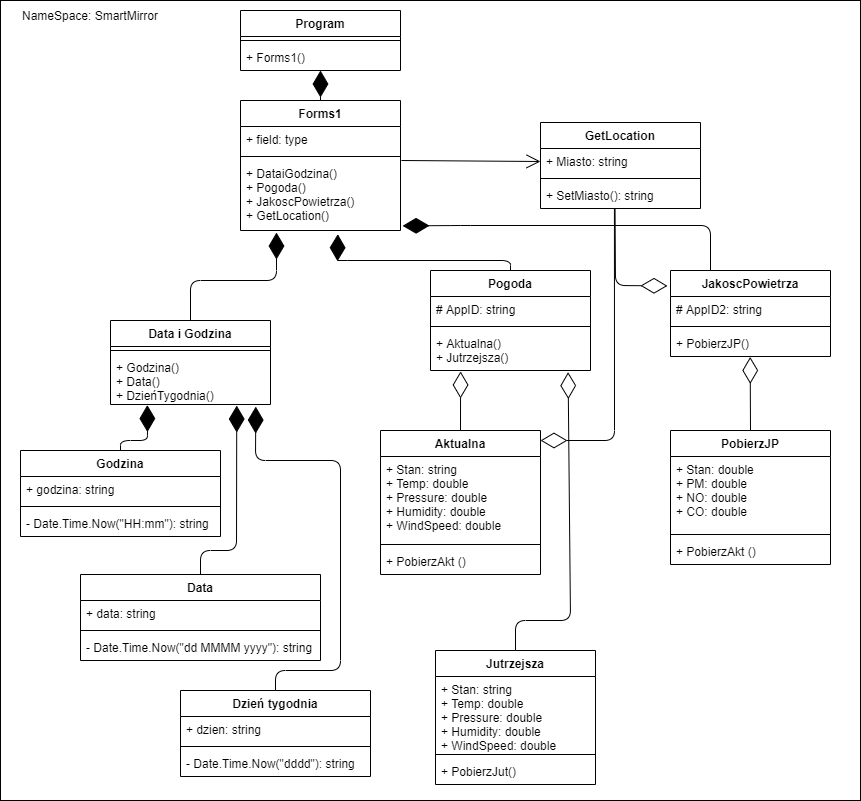

The diagram above was exported from draw.io. Its source (the exported page's mxGraphModel, read from the mxfile embedded in the PNG):
<mxGraphModel dx="2475" dy="899" grid="1" gridSize="10" guides="1" tooltips="1" connect="1" arrows="1" fold="1" page="1" pageScale="1" pageWidth="850" pageHeight="1100" math="0" shadow="0">
  <root>
    <mxCell id="0" />
    <mxCell id="1" parent="0" />
    <mxCell id="KRuiX3AASa_cD4_gAvb8-1" value="Program" style="swimlane;fontStyle=1;align=center;verticalAlign=top;childLayout=stackLayout;horizontal=1;startSize=26;horizontalStack=0;resizeParent=1;resizeParentMax=0;resizeLast=0;collapsible=1;marginBottom=0;" parent="1" vertex="1">
      <mxGeometry x="230" y="10" width="160" height="60" as="geometry">
        <mxRectangle x="345" y="40" width="80" height="26" as="alternateBounds" />
      </mxGeometry>
    </mxCell>
    <mxCell id="KRuiX3AASa_cD4_gAvb8-3" value="" style="line;strokeWidth=1;fillColor=none;align=left;verticalAlign=middle;spacingTop=-1;spacingLeft=3;spacingRight=3;rotatable=0;labelPosition=right;points=[];portConstraint=eastwest;" parent="KRuiX3AASa_cD4_gAvb8-1" vertex="1">
      <mxGeometry y="26" width="160" height="8" as="geometry" />
    </mxCell>
    <mxCell id="KRuiX3AASa_cD4_gAvb8-4" value="+ Forms1()" style="text;strokeColor=none;fillColor=none;align=left;verticalAlign=top;spacingLeft=4;spacingRight=4;overflow=hidden;rotatable=0;points=[[0,0.5],[1,0.5]];portConstraint=eastwest;" parent="KRuiX3AASa_cD4_gAvb8-1" vertex="1">
      <mxGeometry y="34" width="160" height="26" as="geometry" />
    </mxCell>
    <mxCell id="RDu8vwjJojxhr6-ruxvI-1" value="Forms1" style="swimlane;fontStyle=1;align=center;verticalAlign=top;childLayout=stackLayout;horizontal=1;startSize=26;horizontalStack=0;resizeParent=1;resizeParentMax=0;resizeLast=0;collapsible=1;marginBottom=0;" parent="1" vertex="1">
      <mxGeometry x="230" y="100" width="160" height="130" as="geometry" />
    </mxCell>
    <mxCell id="RDu8vwjJojxhr6-ruxvI-2" value="+ field: type" style="text;strokeColor=none;fillColor=none;align=left;verticalAlign=top;spacingLeft=4;spacingRight=4;overflow=hidden;rotatable=0;points=[[0,0.5],[1,0.5]];portConstraint=eastwest;" parent="RDu8vwjJojxhr6-ruxvI-1" vertex="1">
      <mxGeometry y="26" width="160" height="26" as="geometry" />
    </mxCell>
    <mxCell id="RDu8vwjJojxhr6-ruxvI-3" value="" style="line;strokeWidth=1;fillColor=none;align=left;verticalAlign=middle;spacingTop=-1;spacingLeft=3;spacingRight=3;rotatable=0;labelPosition=right;points=[];portConstraint=eastwest;" parent="RDu8vwjJojxhr6-ruxvI-1" vertex="1">
      <mxGeometry y="52" width="160" height="8" as="geometry" />
    </mxCell>
    <mxCell id="RDu8vwjJojxhr6-ruxvI-4" value="+ DataiGodzina()&#10;+ Pogoda()&#10;+ JakoscPowietrza()&#10;+ GetLocation()" style="text;strokeColor=none;fillColor=none;align=left;verticalAlign=top;spacingLeft=4;spacingRight=4;overflow=hidden;rotatable=0;points=[[0,0.5],[1,0.5]];portConstraint=eastwest;" parent="RDu8vwjJojxhr6-ruxvI-1" vertex="1">
      <mxGeometry y="60" width="160" height="70" as="geometry" />
    </mxCell>
    <mxCell id="RDu8vwjJojxhr6-ruxvI-5" value="Data i Godzina" style="swimlane;fontStyle=1;align=center;verticalAlign=top;childLayout=stackLayout;horizontal=1;startSize=26;horizontalStack=0;resizeParent=1;resizeParentMax=0;resizeLast=0;collapsible=1;marginBottom=0;" parent="1" vertex="1">
      <mxGeometry x="100" y="320" width="160" height="84" as="geometry" />
    </mxCell>
    <mxCell id="RDu8vwjJojxhr6-ruxvI-7" value="" style="line;strokeWidth=1;fillColor=none;align=left;verticalAlign=middle;spacingTop=-1;spacingLeft=3;spacingRight=3;rotatable=0;labelPosition=right;points=[];portConstraint=eastwest;" parent="RDu8vwjJojxhr6-ruxvI-5" vertex="1">
      <mxGeometry y="26" width="160" height="8" as="geometry" />
    </mxCell>
    <mxCell id="RDu8vwjJojxhr6-ruxvI-8" value="+ Godzina()&#10;+ Data()&#10;+ DzieńTygodnia()" style="text;strokeColor=none;fillColor=none;align=left;verticalAlign=top;spacingLeft=4;spacingRight=4;overflow=hidden;rotatable=0;points=[[0,0.5],[1,0.5]];portConstraint=eastwest;" parent="RDu8vwjJojxhr6-ruxvI-5" vertex="1">
      <mxGeometry y="34" width="160" height="50" as="geometry" />
    </mxCell>
    <mxCell id="RDu8vwjJojxhr6-ruxvI-9" value="Godzina" style="swimlane;fontStyle=1;align=center;verticalAlign=top;childLayout=stackLayout;horizontal=1;startSize=26;horizontalStack=0;resizeParent=1;resizeParentMax=0;resizeLast=0;collapsible=1;marginBottom=0;" parent="1" vertex="1">
      <mxGeometry x="10" y="450" width="200" height="86" as="geometry" />
    </mxCell>
    <mxCell id="RDu8vwjJojxhr6-ruxvI-10" value="+ godzina: string" style="text;strokeColor=none;fillColor=none;align=left;verticalAlign=top;spacingLeft=4;spacingRight=4;overflow=hidden;rotatable=0;points=[[0,0.5],[1,0.5]];portConstraint=eastwest;" parent="RDu8vwjJojxhr6-ruxvI-9" vertex="1">
      <mxGeometry y="26" width="200" height="26" as="geometry" />
    </mxCell>
    <mxCell id="RDu8vwjJojxhr6-ruxvI-11" value="" style="line;strokeWidth=1;fillColor=none;align=left;verticalAlign=middle;spacingTop=-1;spacingLeft=3;spacingRight=3;rotatable=0;labelPosition=right;points=[];portConstraint=eastwest;" parent="RDu8vwjJojxhr6-ruxvI-9" vertex="1">
      <mxGeometry y="52" width="200" height="8" as="geometry" />
    </mxCell>
    <mxCell id="RDu8vwjJojxhr6-ruxvI-12" value="- Date.Time.Now(&quot;HH:mm&quot;): string" style="text;strokeColor=none;fillColor=none;align=left;verticalAlign=top;spacingLeft=4;spacingRight=4;overflow=hidden;rotatable=0;points=[[0,0.5],[1,0.5]];portConstraint=eastwest;" parent="RDu8vwjJojxhr6-ruxvI-9" vertex="1">
      <mxGeometry y="60" width="200" height="26" as="geometry" />
    </mxCell>
    <mxCell id="RDu8vwjJojxhr6-ruxvI-13" value="Data" style="swimlane;fontStyle=1;align=center;verticalAlign=top;childLayout=stackLayout;horizontal=1;startSize=26;horizontalStack=0;resizeParent=1;resizeParentMax=0;resizeLast=0;collapsible=1;marginBottom=0;" parent="1" vertex="1">
      <mxGeometry x="70" y="574" width="240" height="86" as="geometry" />
    </mxCell>
    <mxCell id="RDu8vwjJojxhr6-ruxvI-14" value="+ data: string" style="text;strokeColor=none;fillColor=none;align=left;verticalAlign=top;spacingLeft=4;spacingRight=4;overflow=hidden;rotatable=0;points=[[0,0.5],[1,0.5]];portConstraint=eastwest;" parent="RDu8vwjJojxhr6-ruxvI-13" vertex="1">
      <mxGeometry y="26" width="240" height="26" as="geometry" />
    </mxCell>
    <mxCell id="RDu8vwjJojxhr6-ruxvI-15" value="" style="line;strokeWidth=1;fillColor=none;align=left;verticalAlign=middle;spacingTop=-1;spacingLeft=3;spacingRight=3;rotatable=0;labelPosition=right;points=[];portConstraint=eastwest;" parent="RDu8vwjJojxhr6-ruxvI-13" vertex="1">
      <mxGeometry y="52" width="240" height="8" as="geometry" />
    </mxCell>
    <mxCell id="RDu8vwjJojxhr6-ruxvI-16" value="- Date.Time.Now(&quot;dd MMMM yyyy&quot;): string" style="text;strokeColor=none;fillColor=none;align=left;verticalAlign=top;spacingLeft=4;spacingRight=4;overflow=hidden;rotatable=0;points=[[0,0.5],[1,0.5]];portConstraint=eastwest;" parent="RDu8vwjJojxhr6-ruxvI-13" vertex="1">
      <mxGeometry y="60" width="240" height="26" as="geometry" />
    </mxCell>
    <mxCell id="RDu8vwjJojxhr6-ruxvI-17" value="Dzień tygodnia" style="swimlane;fontStyle=1;align=center;verticalAlign=top;childLayout=stackLayout;horizontal=1;startSize=26;horizontalStack=0;resizeParent=1;resizeParentMax=0;resizeLast=0;collapsible=1;marginBottom=0;" parent="1" vertex="1">
      <mxGeometry x="170" y="690" width="190" height="86" as="geometry" />
    </mxCell>
    <mxCell id="RDu8vwjJojxhr6-ruxvI-18" value="+ dzien: string" style="text;strokeColor=none;fillColor=none;align=left;verticalAlign=top;spacingLeft=4;spacingRight=4;overflow=hidden;rotatable=0;points=[[0,0.5],[1,0.5]];portConstraint=eastwest;" parent="RDu8vwjJojxhr6-ruxvI-17" vertex="1">
      <mxGeometry y="26" width="190" height="26" as="geometry" />
    </mxCell>
    <mxCell id="RDu8vwjJojxhr6-ruxvI-19" value="" style="line;strokeWidth=1;fillColor=none;align=left;verticalAlign=middle;spacingTop=-1;spacingLeft=3;spacingRight=3;rotatable=0;labelPosition=right;points=[];portConstraint=eastwest;" parent="RDu8vwjJojxhr6-ruxvI-17" vertex="1">
      <mxGeometry y="52" width="190" height="8" as="geometry" />
    </mxCell>
    <mxCell id="RDu8vwjJojxhr6-ruxvI-20" value="- Date.Time.Now(&quot;dddd&quot;): string" style="text;strokeColor=none;fillColor=none;align=left;verticalAlign=top;spacingLeft=4;spacingRight=4;overflow=hidden;rotatable=0;points=[[0,0.5],[1,0.5]];portConstraint=eastwest;" parent="RDu8vwjJojxhr6-ruxvI-17" vertex="1">
      <mxGeometry y="60" width="190" height="26" as="geometry" />
    </mxCell>
    <mxCell id="RDu8vwjJojxhr6-ruxvI-22" value="Pogoda" style="swimlane;fontStyle=1;align=center;verticalAlign=top;childLayout=stackLayout;horizontal=1;startSize=26;horizontalStack=0;resizeParent=1;resizeParentMax=0;resizeLast=0;collapsible=1;marginBottom=0;" parent="1" vertex="1">
      <mxGeometry x="420" y="270" width="160" height="100" as="geometry" />
    </mxCell>
    <mxCell id="RDu8vwjJojxhr6-ruxvI-23" value="# AppID: string" style="text;strokeColor=none;fillColor=none;align=left;verticalAlign=top;spacingLeft=4;spacingRight=4;overflow=hidden;rotatable=0;points=[[0,0.5],[1,0.5]];portConstraint=eastwest;" parent="RDu8vwjJojxhr6-ruxvI-22" vertex="1">
      <mxGeometry y="26" width="160" height="26" as="geometry" />
    </mxCell>
    <mxCell id="RDu8vwjJojxhr6-ruxvI-24" value="" style="line;strokeWidth=1;fillColor=none;align=left;verticalAlign=middle;spacingTop=-1;spacingLeft=3;spacingRight=3;rotatable=0;labelPosition=right;points=[];portConstraint=eastwest;" parent="RDu8vwjJojxhr6-ruxvI-22" vertex="1">
      <mxGeometry y="52" width="160" height="8" as="geometry" />
    </mxCell>
    <mxCell id="RDu8vwjJojxhr6-ruxvI-25" value="+ Aktualna()&#10;+ Jutrzejsza()" style="text;strokeColor=none;fillColor=none;align=left;verticalAlign=top;spacingLeft=4;spacingRight=4;overflow=hidden;rotatable=0;points=[[0,0.5],[1,0.5]];portConstraint=eastwest;" parent="RDu8vwjJojxhr6-ruxvI-22" vertex="1">
      <mxGeometry y="60" width="160" height="40" as="geometry" />
    </mxCell>
    <mxCell id="RDu8vwjJojxhr6-ruxvI-26" value="Aktualna" style="swimlane;fontStyle=1;align=center;verticalAlign=top;childLayout=stackLayout;horizontal=1;startSize=26;horizontalStack=0;resizeParent=1;resizeParentMax=0;resizeLast=0;collapsible=1;marginBottom=0;" parent="1" vertex="1">
      <mxGeometry x="370" y="430" width="160" height="144" as="geometry" />
    </mxCell>
    <mxCell id="RDu8vwjJojxhr6-ruxvI-27" value="+ Stan: string&#10;+ Temp: double&#10;+ Pressure: double&#10;+ Humidity: double&#10;+ WindSpeed: double " style="text;strokeColor=none;fillColor=none;align=left;verticalAlign=top;spacingLeft=4;spacingRight=4;overflow=hidden;rotatable=0;points=[[0,0.5],[1,0.5]];portConstraint=eastwest;" parent="RDu8vwjJojxhr6-ruxvI-26" vertex="1">
      <mxGeometry y="26" width="160" height="84" as="geometry" />
    </mxCell>
    <mxCell id="RDu8vwjJojxhr6-ruxvI-28" value="" style="line;strokeWidth=1;fillColor=none;align=left;verticalAlign=middle;spacingTop=-1;spacingLeft=3;spacingRight=3;rotatable=0;labelPosition=right;points=[];portConstraint=eastwest;" parent="RDu8vwjJojxhr6-ruxvI-26" vertex="1">
      <mxGeometry y="110" width="160" height="8" as="geometry" />
    </mxCell>
    <mxCell id="RDu8vwjJojxhr6-ruxvI-29" value="+ PobierzAkt ()" style="text;strokeColor=none;fillColor=none;align=left;verticalAlign=top;spacingLeft=4;spacingRight=4;overflow=hidden;rotatable=0;points=[[0,0.5],[1,0.5]];portConstraint=eastwest;" parent="RDu8vwjJojxhr6-ruxvI-26" vertex="1">
      <mxGeometry y="118" width="160" height="26" as="geometry" />
    </mxCell>
    <mxCell id="RDu8vwjJojxhr6-ruxvI-30" value="Jutrzejsza" style="swimlane;fontStyle=1;align=center;verticalAlign=top;childLayout=stackLayout;horizontal=1;startSize=26;horizontalStack=0;resizeParent=1;resizeParentMax=0;resizeLast=0;collapsible=1;marginBottom=0;" parent="1" vertex="1">
      <mxGeometry x="425" y="650" width="160" height="134" as="geometry" />
    </mxCell>
    <mxCell id="RDu8vwjJojxhr6-ruxvI-31" value="+ Stan: string&#10;+ Temp: double&#10;+ Pressure: double&#10;+ Humidity: double&#10;+ WindSpeed: double " style="text;strokeColor=none;fillColor=none;align=left;verticalAlign=top;spacingLeft=4;spacingRight=4;overflow=hidden;rotatable=0;points=[[0,0.5],[1,0.5]];portConstraint=eastwest;" parent="RDu8vwjJojxhr6-ruxvI-30" vertex="1">
      <mxGeometry y="26" width="160" height="74" as="geometry" />
    </mxCell>
    <mxCell id="RDu8vwjJojxhr6-ruxvI-32" value="" style="line;strokeWidth=1;fillColor=none;align=left;verticalAlign=middle;spacingTop=-1;spacingLeft=3;spacingRight=3;rotatable=0;labelPosition=right;points=[];portConstraint=eastwest;" parent="RDu8vwjJojxhr6-ruxvI-30" vertex="1">
      <mxGeometry y="100" width="160" height="8" as="geometry" />
    </mxCell>
    <mxCell id="RDu8vwjJojxhr6-ruxvI-33" value="+ PobierzJut()" style="text;strokeColor=none;fillColor=none;align=left;verticalAlign=top;spacingLeft=4;spacingRight=4;overflow=hidden;rotatable=0;points=[[0,0.5],[1,0.5]];portConstraint=eastwest;" parent="RDu8vwjJojxhr6-ruxvI-30" vertex="1">
      <mxGeometry y="108" width="160" height="26" as="geometry" />
    </mxCell>
    <mxCell id="RDu8vwjJojxhr6-ruxvI-34" value="NameSpace: SmartMirror" style="text;html=1;strokeColor=none;fillColor=none;align=center;verticalAlign=middle;whiteSpace=wrap;rounded=0;" parent="1" vertex="1">
      <mxGeometry x="10" y="10" width="140" height="10" as="geometry" />
    </mxCell>
    <mxCell id="RDu8vwjJojxhr6-ruxvI-35" value="GetLocation" style="swimlane;fontStyle=1;align=center;verticalAlign=top;childLayout=stackLayout;horizontal=1;startSize=26;horizontalStack=0;resizeParent=1;resizeParentMax=0;resizeLast=0;collapsible=1;marginBottom=0;" parent="1" vertex="1">
      <mxGeometry x="530" y="122" width="160" height="86" as="geometry" />
    </mxCell>
    <mxCell id="RDu8vwjJojxhr6-ruxvI-36" value="+ Miasto: string" style="text;strokeColor=none;fillColor=none;align=left;verticalAlign=top;spacingLeft=4;spacingRight=4;overflow=hidden;rotatable=0;points=[[0,0.5],[1,0.5]];portConstraint=eastwest;" parent="RDu8vwjJojxhr6-ruxvI-35" vertex="1">
      <mxGeometry y="26" width="160" height="26" as="geometry" />
    </mxCell>
    <mxCell id="RDu8vwjJojxhr6-ruxvI-37" value="" style="line;strokeWidth=1;fillColor=none;align=left;verticalAlign=middle;spacingTop=-1;spacingLeft=3;spacingRight=3;rotatable=0;labelPosition=right;points=[];portConstraint=eastwest;" parent="RDu8vwjJojxhr6-ruxvI-35" vertex="1">
      <mxGeometry y="52" width="160" height="8" as="geometry" />
    </mxCell>
    <mxCell id="RDu8vwjJojxhr6-ruxvI-38" value="+ SetMiasto(): string" style="text;strokeColor=none;fillColor=none;align=left;verticalAlign=top;spacingLeft=4;spacingRight=4;overflow=hidden;rotatable=0;points=[[0,0.5],[1,0.5]];portConstraint=eastwest;" parent="RDu8vwjJojxhr6-ruxvI-35" vertex="1">
      <mxGeometry y="60" width="160" height="26" as="geometry" />
    </mxCell>
    <mxCell id="RDu8vwjJojxhr6-ruxvI-40" value="JakoscPowietrza" style="swimlane;fontStyle=1;align=center;verticalAlign=top;childLayout=stackLayout;horizontal=1;startSize=26;horizontalStack=0;resizeParent=1;resizeParentMax=0;resizeLast=0;collapsible=1;marginBottom=0;" parent="1" vertex="1">
      <mxGeometry x="660" y="270" width="160" height="86" as="geometry" />
    </mxCell>
    <mxCell id="RDu8vwjJojxhr6-ruxvI-41" value="# AppID2: string" style="text;strokeColor=none;fillColor=none;align=left;verticalAlign=top;spacingLeft=4;spacingRight=4;overflow=hidden;rotatable=0;points=[[0,0.5],[1,0.5]];portConstraint=eastwest;" parent="RDu8vwjJojxhr6-ruxvI-40" vertex="1">
      <mxGeometry y="26" width="160" height="26" as="geometry" />
    </mxCell>
    <mxCell id="RDu8vwjJojxhr6-ruxvI-42" value="" style="line;strokeWidth=1;fillColor=none;align=left;verticalAlign=middle;spacingTop=-1;spacingLeft=3;spacingRight=3;rotatable=0;labelPosition=right;points=[];portConstraint=eastwest;" parent="RDu8vwjJojxhr6-ruxvI-40" vertex="1">
      <mxGeometry y="52" width="160" height="8" as="geometry" />
    </mxCell>
    <mxCell id="RDu8vwjJojxhr6-ruxvI-43" value="+ PobierzJP()" style="text;strokeColor=none;fillColor=none;align=left;verticalAlign=top;spacingLeft=4;spacingRight=4;overflow=hidden;rotatable=0;points=[[0,0.5],[1,0.5]];portConstraint=eastwest;" parent="RDu8vwjJojxhr6-ruxvI-40" vertex="1">
      <mxGeometry y="60" width="160" height="26" as="geometry" />
    </mxCell>
    <mxCell id="Nktab71ODXZVgnRdbeaA-48" value="" style="endArrow=open;endFill=1;endSize=12;html=1;exitX=1.006;exitY=0;exitDx=0;exitDy=0;entryX=0;entryY=0.5;entryDx=0;entryDy=0;exitPerimeter=0;" edge="1" parent="1" source="RDu8vwjJojxhr6-ruxvI-4" target="RDu8vwjJojxhr6-ruxvI-36">
      <mxGeometry width="160" relative="1" as="geometry">
        <mxPoint x="320" y="410" as="sourcePoint" />
        <mxPoint x="480" y="410" as="targetPoint" />
      </mxGeometry>
    </mxCell>
    <mxCell id="Nktab71ODXZVgnRdbeaA-58" value="PobierzJP" style="swimlane;fontStyle=1;align=center;verticalAlign=top;childLayout=stackLayout;horizontal=1;startSize=26;horizontalStack=0;resizeParent=1;resizeParentMax=0;resizeLast=0;collapsible=1;marginBottom=0;" vertex="1" parent="1">
      <mxGeometry x="660" y="430" width="160" height="134" as="geometry" />
    </mxCell>
    <mxCell id="Nktab71ODXZVgnRdbeaA-59" value="+ Stan: double&#10;+ PM: double&#10;+ NO: double&#10;+ CO: double " style="text;strokeColor=none;fillColor=none;align=left;verticalAlign=top;spacingLeft=4;spacingRight=4;overflow=hidden;rotatable=0;points=[[0,0.5],[1,0.5]];portConstraint=eastwest;" vertex="1" parent="Nktab71ODXZVgnRdbeaA-58">
      <mxGeometry y="26" width="160" height="74" as="geometry" />
    </mxCell>
    <mxCell id="Nktab71ODXZVgnRdbeaA-60" value="" style="line;strokeWidth=1;fillColor=none;align=left;verticalAlign=middle;spacingTop=-1;spacingLeft=3;spacingRight=3;rotatable=0;labelPosition=right;points=[];portConstraint=eastwest;" vertex="1" parent="Nktab71ODXZVgnRdbeaA-58">
      <mxGeometry y="100" width="160" height="8" as="geometry" />
    </mxCell>
    <mxCell id="Nktab71ODXZVgnRdbeaA-61" value="+ PobierzAkt ()" style="text;strokeColor=none;fillColor=none;align=left;verticalAlign=top;spacingLeft=4;spacingRight=4;overflow=hidden;rotatable=0;points=[[0,0.5],[1,0.5]];portConstraint=eastwest;" vertex="1" parent="Nktab71ODXZVgnRdbeaA-58">
      <mxGeometry y="108" width="160" height="26" as="geometry" />
    </mxCell>
    <mxCell id="Nktab71ODXZVgnRdbeaA-65" value="" style="endArrow=diamondThin;endFill=1;endSize=24;html=1;exitX=0.5;exitY=0;exitDx=0;exitDy=0;entryX=0.225;entryY=1.029;entryDx=0;entryDy=0;entryPerimeter=0;" edge="1" parent="1" source="RDu8vwjJojxhr6-ruxvI-5" target="RDu8vwjJojxhr6-ruxvI-4">
      <mxGeometry width="160" relative="1" as="geometry">
        <mxPoint x="490" y="390" as="sourcePoint" />
        <mxPoint x="650" y="390" as="targetPoint" />
        <Array as="points">
          <mxPoint x="180" y="280" />
          <mxPoint x="266" y="280" />
        </Array>
      </mxGeometry>
    </mxCell>
    <mxCell id="Nktab71ODXZVgnRdbeaA-66" value="" style="endArrow=diamondThin;endFill=1;endSize=24;html=1;exitX=0.5;exitY=0;exitDx=0;exitDy=0;entryX=0.23;entryY=1.011;entryDx=0;entryDy=0;entryPerimeter=0;" edge="1" parent="1" source="RDu8vwjJojxhr6-ruxvI-9" target="RDu8vwjJojxhr6-ruxvI-8">
      <mxGeometry width="160" relative="1" as="geometry">
        <mxPoint x="490" y="390" as="sourcePoint" />
        <mxPoint x="650" y="390" as="targetPoint" />
        <Array as="points">
          <mxPoint x="110" y="440" />
          <mxPoint x="137" y="440" />
        </Array>
      </mxGeometry>
    </mxCell>
    <mxCell id="Nktab71ODXZVgnRdbeaA-67" value="" style="endArrow=diamondThin;endFill=1;endSize=24;html=1;exitX=0.5;exitY=0;exitDx=0;exitDy=0;entryX=0.789;entryY=1.021;entryDx=0;entryDy=0;entryPerimeter=0;" edge="1" parent="1" source="RDu8vwjJojxhr6-ruxvI-13" target="RDu8vwjJojxhr6-ruxvI-8">
      <mxGeometry width="160" relative="1" as="geometry">
        <mxPoint x="210" y="574" as="sourcePoint" />
        <mxPoint x="330" y="529" as="targetPoint" />
        <Array as="points">
          <mxPoint x="190" y="550" />
          <mxPoint x="226" y="550" />
        </Array>
      </mxGeometry>
    </mxCell>
    <mxCell id="Nktab71ODXZVgnRdbeaA-68" value="" style="endArrow=diamondThin;endFill=1;endSize=24;html=1;exitX=0.5;exitY=0;exitDx=0;exitDy=0;entryX=0.908;entryY=1.042;entryDx=0;entryDy=0;entryPerimeter=0;" edge="1" parent="1" source="RDu8vwjJojxhr6-ruxvI-17" target="RDu8vwjJojxhr6-ruxvI-8">
      <mxGeometry width="160" relative="1" as="geometry">
        <mxPoint x="220" y="640" as="sourcePoint" />
        <mxPoint x="380" y="640" as="targetPoint" />
        <Array as="points">
          <mxPoint x="265" y="670" />
          <mxPoint x="330" y="670" />
          <mxPoint x="330" y="460" />
          <mxPoint x="245" y="460" />
        </Array>
      </mxGeometry>
    </mxCell>
    <mxCell id="Nktab71ODXZVgnRdbeaA-69" value="" style="endArrow=diamondThin;endFill=0;endSize=24;html=1;entryX=0.188;entryY=1.023;entryDx=0;entryDy=0;entryPerimeter=0;" edge="1" parent="1" target="RDu8vwjJojxhr6-ruxvI-25">
      <mxGeometry width="160" relative="1" as="geometry">
        <mxPoint x="450" y="430" as="sourcePoint" />
        <mxPoint x="610" y="430" as="targetPoint" />
      </mxGeometry>
    </mxCell>
    <mxCell id="Nktab71ODXZVgnRdbeaA-70" value="" style="endArrow=diamondThin;endFill=0;endSize=24;html=1;exitX=0.5;exitY=0;exitDx=0;exitDy=0;entryX=0.86;entryY=1.041;entryDx=0;entryDy=0;entryPerimeter=0;" edge="1" parent="1" source="RDu8vwjJojxhr6-ruxvI-30" target="RDu8vwjJojxhr6-ruxvI-25">
      <mxGeometry width="160" relative="1" as="geometry">
        <mxPoint x="450" y="430" as="sourcePoint" />
        <mxPoint x="610" y="430" as="targetPoint" />
        <Array as="points">
          <mxPoint x="505" y="620" />
          <mxPoint x="560" y="620" />
        </Array>
      </mxGeometry>
    </mxCell>
    <mxCell id="Nktab71ODXZVgnRdbeaA-71" value="" style="endArrow=diamondThin;endFill=1;endSize=24;html=1;exitX=0.5;exitY=0;exitDx=0;exitDy=0;entryX=0.608;entryY=1.053;entryDx=0;entryDy=0;entryPerimeter=0;" edge="1" parent="1" source="RDu8vwjJojxhr6-ruxvI-22" target="RDu8vwjJojxhr6-ruxvI-4">
      <mxGeometry width="160" relative="1" as="geometry">
        <mxPoint x="450" y="290" as="sourcePoint" />
        <mxPoint x="610" y="290" as="targetPoint" />
        <Array as="points">
          <mxPoint x="500" y="260" />
          <mxPoint x="327" y="260" />
        </Array>
      </mxGeometry>
    </mxCell>
    <mxCell id="Nktab71ODXZVgnRdbeaA-72" value="" style="endArrow=diamondThin;endFill=1;endSize=24;html=1;exitX=0.25;exitY=0;exitDx=0;exitDy=0;entryX=1.013;entryY=0.934;entryDx=0;entryDy=0;entryPerimeter=0;" edge="1" parent="1" source="RDu8vwjJojxhr6-ruxvI-40" target="RDu8vwjJojxhr6-ruxvI-4">
      <mxGeometry width="160" relative="1" as="geometry">
        <mxPoint x="450" y="290" as="sourcePoint" />
        <mxPoint x="610" y="290" as="targetPoint" />
        <Array as="points">
          <mxPoint x="700" y="225" />
          <mxPoint x="450" y="225" />
        </Array>
      </mxGeometry>
    </mxCell>
    <mxCell id="Nktab71ODXZVgnRdbeaA-73" value="" style="endArrow=diamondThin;endFill=1;endSize=24;html=1;exitX=0.5;exitY=0;exitDx=0;exitDy=0;" edge="1" parent="1" source="RDu8vwjJojxhr6-ruxvI-1" target="KRuiX3AASa_cD4_gAvb8-4">
      <mxGeometry width="160" relative="1" as="geometry">
        <mxPoint x="450" y="220" as="sourcePoint" />
        <mxPoint x="610" y="220" as="targetPoint" />
      </mxGeometry>
    </mxCell>
    <mxCell id="Nktab71ODXZVgnRdbeaA-74" value="" style="endArrow=diamondThin;endFill=0;endSize=24;html=1;exitX=0.462;exitY=1.007;exitDx=0;exitDy=0;exitPerimeter=0;" edge="1" parent="1" source="RDu8vwjJojxhr6-ruxvI-38">
      <mxGeometry width="160" relative="1" as="geometry">
        <mxPoint x="450" y="360" as="sourcePoint" />
        <mxPoint x="530" y="440" as="targetPoint" />
        <Array as="points">
          <mxPoint x="604" y="440" />
        </Array>
      </mxGeometry>
    </mxCell>
    <mxCell id="Nktab71ODXZVgnRdbeaA-75" value="" style="endArrow=diamondThin;endFill=0;endSize=24;html=1;exitX=0.466;exitY=1.033;exitDx=0;exitDy=0;exitPerimeter=0;entryX=-0.019;entryY=0.179;entryDx=0;entryDy=0;entryPerimeter=0;" edge="1" parent="1" source="RDu8vwjJojxhr6-ruxvI-38" target="RDu8vwjJojxhr6-ruxvI-40">
      <mxGeometry width="160" relative="1" as="geometry">
        <mxPoint x="450" y="360" as="sourcePoint" />
        <mxPoint x="610" y="360" as="targetPoint" />
        <Array as="points">
          <mxPoint x="605" y="285" />
        </Array>
      </mxGeometry>
    </mxCell>
    <mxCell id="Nktab71ODXZVgnRdbeaA-76" value="" style="endArrow=diamondThin;endFill=0;endSize=24;html=1;exitX=0.5;exitY=0;exitDx=0;exitDy=0;entryX=0.498;entryY=1.017;entryDx=0;entryDy=0;entryPerimeter=0;" edge="1" parent="1" source="Nktab71ODXZVgnRdbeaA-58" target="RDu8vwjJojxhr6-ruxvI-43">
      <mxGeometry width="160" relative="1" as="geometry">
        <mxPoint x="450" y="360" as="sourcePoint" />
        <mxPoint x="610" y="360" as="targetPoint" />
      </mxGeometry>
    </mxCell>
    <mxCell id="Nktab71ODXZVgnRdbeaA-77" value="" style="rounded=0;whiteSpace=wrap;html=1;fillColor=none;" vertex="1" parent="1">
      <mxGeometry x="-10" width="860" height="800" as="geometry" />
    </mxCell>
  </root>
</mxGraphModel>